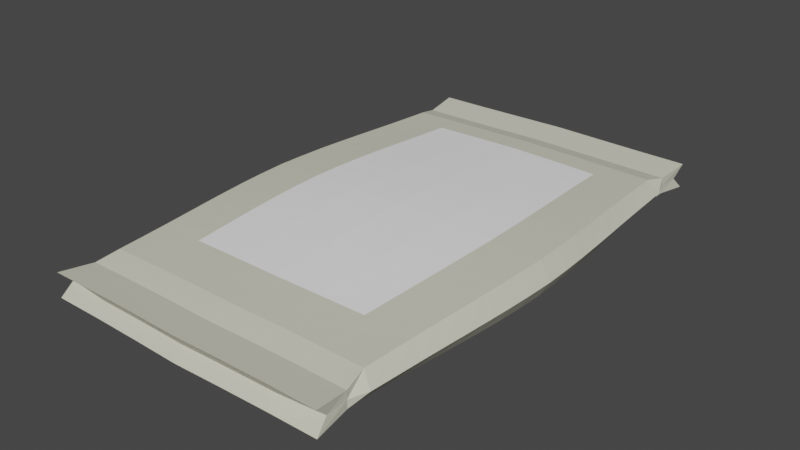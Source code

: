 # Source: seedPack.blend  (saved by Blender 2.92.15; exported with 4.5.12 LTS)
import bpy
from mathutils import Matrix  # noqa: F401  (used for matrix-valued properties, if any)

bpy.ops.wm.read_factory_settings(use_empty=True)
scene = bpy.context.scene
scene.name = 'Scene'

# ---- collections
col_collection = bpy.data.collections.new('Collection'); scene.collection.children.link(col_collection)

# ---- materials (node trees are filled in below, after node groups)
mat_material_001 = bpy.data.materials.new('Material.001')
mat_material_001.use_transparent_shadow = False
mat_material_002 = bpy.data.materials.new('Material.002')
mat_material_002.use_transparent_shadow = False

# ---- material node trees
mat_material_001.use_nodes = True; mat_material_001.node_tree.nodes.clear()
_N = mat_material_001.node_tree.nodes; _L = mat_material_001.node_tree.links
n0 = _N.new('ShaderNodeBsdfPrincipled'); n0.name = 'Principled BSDF'; n0.location = (10, 300)
n0.distribution = 'GGX'
n0.subsurface_method = 'BURLEY'
n0.inputs[0].default_value = (0.686, 0.6769, 0.5466, 1.0)
n0.inputs[3].default_value = 1.45
n0.inputs[27].default_value = (0.0, 0.0, 0.0, 1.0)
n0.inputs[28].default_value = 1.0
n1 = _N.new('ShaderNodeOutputMaterial'); n1.name = 'Material Output'; n1.location = (300, 300)
_L.new(n0.outputs[0], n1.inputs[0])
n1.is_active_output = True
mat_material_002.use_nodes = True; mat_material_002.node_tree.nodes.clear()
_N = mat_material_002.node_tree.nodes; _L = mat_material_002.node_tree.links
n0 = _N.new('ShaderNodeBsdfPrincipled'); n0.name = 'Principled BSDF'; n0.location = (10, 300)
n0.distribution = 'GGX'
n0.subsurface_method = 'BURLEY'
n0.inputs[0].default_value = (1.0, 1.0, 1.0, 1.0)
n0.inputs[3].default_value = 1.45
n0.inputs[27].default_value = (0.0, 0.0, 0.0, 1.0)
n0.inputs[28].default_value = 1.0
n1 = _N.new('ShaderNodeOutputMaterial'); n1.name = 'Material Output'; n1.location = (300, 300)
_L.new(n0.outputs[0], n1.inputs[0])
n1.is_active_output = True

# ---- world
world_world = bpy.data.worlds.new('World'); scene.world = world_world
world_world.use_nodes = True; world_world.node_tree.nodes.clear()
_N = world_world.node_tree.nodes; _L = world_world.node_tree.links
n0 = _N.new('ShaderNodeOutputWorld'); n0.name = 'World Output'; n0.location = (300, 300)
n1 = _N.new('ShaderNodeBackground'); n1.name = 'Background'; n1.location = (10, 300)
n1.inputs[0].default_value = (0.05088, 0.05088, 0.05088, 1.0)
_L.new(n1.outputs[0], n0.inputs[0])
n0.is_active_output = True
world_world.color = (0.05088, 0.05088, 0.05088)
world_world.use_sun_shadow = False
world_world.sun_shadow_jitter_overblur = 0.0

# ---- meshes
me_plane = bpy.data.meshes.new('Plane')
me_plane.from_pydata([(-0.9867, -0.9684, 0.0008131), (0.9867, -0.9684, 0.0008131), (-0.9867, 0.9684, -0.0004115), (0.9867, 0.9684, -0.0004115), (-0.9633, 0.8413, 0.02746), (-0.9361, 0.7579, -0.005911), (-0.9466, 0.6646, -0.01039), (-0.9578, 0.5712, -0.01528), (-0.9706, 0.4783, -0.0204), (-0.9842, 0.3851, -0.02539), (-0.9973, 0.2908, -0.02984), (-1.009, 0.1951, -0.03333), (-1.017, 0.09805, -0.03553), (-1.022, -5.715e-08, -0.03621), (-1.017, -0.09805, -0.03501), (-1.009, -0.1951, -0.03244), (-0.9973, -0.2908, -0.02862), (-0.9842, -0.3851, -0.02394), (-0.9706, -0.4783, -0.01879), (-0.9578, -0.5712, -0.01359), (-0.9466, -0.6646, -0.008707), (-0.9361, -0.7579, -0.004292), (-0.9633, -0.8413, 0.0284), (0.9633, -0.8413, 0.0284), (0.9361, -0.7579, -0.004292), (0.9466, -0.6646, -0.008707), (0.9578, -0.5712, -0.01359), (0.9706, -0.4783, -0.01879), (0.9842, -0.3851, -0.02394), (0.9973, -0.2908, -0.02862), (1.009, -0.1951, -0.03244), (1.017, -0.09805, -0.03501), (1.022, 6.201e-08, -0.03621), (1.017, 0.09805, -0.03553), (1.009, 0.1951, -0.03333), (0.9973, 0.2908, -0.02984), (0.9842, 0.3851, -0.02539), (0.9706, 0.4783, -0.0204), (0.9578, 0.5712, -0.01528), (0.9466, 0.6646, -0.01039), (0.9361, 0.7579, -0.005911), (0.9633, 0.8413, 0.02746), (-0.9633, -0.8413, 0.137), (-0.9867, -0.9684, 0.1646), (0.9867, -0.9684, 0.1646), (0.9633, 0.8413, 0.1379), (0.9867, 0.9684, 0.1657), (-0.9867, 0.9684, 0.1657), (-0.9633, 0.8413, 0.1379), (-0.9361, 0.7579, 0.1711), (-0.9466, 0.6646, 0.1756), (-0.9578, 0.5712, 0.1804), (-0.9706, 0.4783, 0.1855), (-0.9842, 0.3851, 0.1905), (-0.9973, 0.2908, 0.1949), (-1.009, 0.1951, 0.1983), (-1.017, 0.09805, 0.2006), (-1.022, -5.713e-08, 0.2017), (-1.017, -0.09805, 0.2006), (-1.009, -0.1951, 0.198), (-0.9973, -0.2908, 0.1942), (-0.9842, -0.3851, 0.1895), (-0.9706, -0.4783, 0.1843), (-0.9578, -0.5712, 0.1791), (-0.9466, -0.6646, 0.1742), (-0.9361, -0.7579, 0.1698), (0.9633, -0.8413, 0.137), (0.9361, -0.7579, 0.1698), (0.9466, -0.6646, 0.1742), (0.9578, -0.5712, 0.1791), (0.9706, -0.4783, 0.1843), (0.9842, -0.3851, 0.1895), (0.9973, -0.2908, 0.1942), (1.009, -0.1951, 0.198), (1.017, -0.09805, 0.2006), (1.022, 6.206e-08, 0.2017), (1.017, 0.09805, 0.2006), (1.009, 0.1951, 0.1983), (0.9973, 0.2908, 0.1949), (0.9842, 0.3851, 0.1905), (0.9706, 0.4783, 0.1855), (0.9578, 0.5712, 0.1804), (0.9466, 0.6646, 0.1756), (0.9361, 0.7579, 0.1711), (1.006, -0.7762, 0.08268), (0.9634, -0.8414, 0.08269), (-1.082, 0.1991, 0.08265), (-1.07, 0.2969, 0.08265), (1.03, 0.5849, 0.08267), (1.043, 0.4892, 0.08266), (1.018, -0.6806, 0.08268), (-1.091, 0.1, 0.08265), (1.018, 0.6806, 0.08267), (1.03, -0.5849, 0.08267), (-1.096, -5.755e-08, 0.08265), (1.006, 0.7762, 0.08268), (-0.9717, -0.9232, 0.08269), (-0.9634, -0.8414, 0.08269), (1.043, -0.4892, 0.08267), (-1.091, -0.1, 0.08265), (0.9634, 0.8414, 0.08268), (0.9717, -0.9232, 0.08269), (1.057, -0.3934, 0.08266), (-1.082, -0.1991, 0.08265), (0.9718, 0.9232, 0.08269), (1.07, -0.2969, 0.08266), (-1.07, -0.2969, 0.08266), (-0.9718, 0.9232, 0.08269), (1.082, -0.1991, 0.08265), (-1.057, -0.3934, 0.08266), (-0.9634, 0.8414, 0.08268), (1.091, -0.1, 0.08265), (-1.043, -0.4892, 0.08267), (-1.006, 0.7762, 0.08268), (1.096, 6.209e-08, 0.08265), (-1.03, -0.5849, 0.08267), (-1.018, 0.6806, 0.08267), (1.091, 0.1, 0.08265), (-1.018, -0.6806, 0.08268), (-1.03, 0.5849, 0.08267), (1.082, 0.1991, 0.08265), (-1.006, -0.7762, 0.08268), (-1.043, 0.4892, 0.08266), (1.07, 0.2969, 0.08265), (-1.057, 0.3934, 0.08266), (1.057, 0.3934, 0.08266), (-0.6571, -0.9686, -0.00101), (-0.3283, -0.9713, -0.002888), (2.934e-08, -0.9758, -0.003932), (0.3283, -0.9713, -0.002888), (0.6571, -0.9686, -0.00101), (0.6571, 0.9686, -0.00257), (0.3283, 0.9713, -0.004679), (-2.934e-08, 0.9758, -0.005812), (-0.3283, 0.9713, -0.004679), (-0.6571, 0.9686, -0.00257), (0.6412, -0.8417, 0.02614), (0.32, -0.8439, 0.02425), (-2.959e-08, -0.8476, 0.02335), (-0.32, -0.8439, 0.02425), (-0.6412, -0.8417, 0.02614), (0.6228, -0.7583, -0.008728), (0.3106, -0.7603, -0.0122), (-2.979e-08, -0.7636, -0.0138), (-0.3106, -0.7603, -0.0122), (-0.6228, -0.7583, -0.008728), (0.63, -0.6653, -0.01448), (0.3146, -0.6685, -0.01907), (-3.004e-08, -0.6719, -0.02109), (-0.3146, -0.6685, -0.01907), (-0.63, -0.6653, -0.01448), (0.6394, -0.5738, -0.02103), (0.3199, -0.5781, -0.02687), (-3.03e-08, -0.5814, -0.02936), (-0.3199, -0.5781, -0.02687), (-0.6394, -0.5738, -0.02103), (0.6502, -0.4823, -0.02799), (0.3259, -0.4872, -0.03518), (-3.057e-08, -0.4904, -0.03817), (-0.3259, -0.4872, -0.03518), (-0.6502, -0.4823, -0.02799), (0.6615, -0.3897, -0.0349), (0.3322, -0.3947, -0.04349), (-3.082e-08, -0.3975, -0.04701), (-0.3322, -0.3947, -0.04349), (-0.6615, -0.3897, -0.0349), (0.6722, -0.2952, -0.04123), (0.3381, -0.2997, -0.05119), (-3.106e-08, -0.302, -0.05526), (-0.3381, -0.2997, -0.05119), (-0.6722, -0.2952, -0.04123), (0.6814, -0.1986, -0.04643), (0.3433, -0.202, -0.0576), (-3.126e-08, -0.2037, -0.06219), (-0.3433, -0.202, -0.0576), (-0.6814, -0.1986, -0.04643), (0.6882, -0.09998, -0.04995), (0.3471, -0.1018, -0.06202), (-3.142e-08, -0.1027, -0.06703), (-0.3471, -0.1018, -0.06202), (-0.6882, -0.09998, -0.04995), (0.6917, 4.164e-08, -0.05158), (0.3489, 2.308e-08, -0.06405), (-3.152e-08, 3.69e-09, -0.06927), (-0.3489, -1.605e-08, -0.06405), (-0.6917, -3.553e-08, -0.05158), (0.6882, 0.09998, -0.05066), (0.3471, 0.1018, -0.06292), (-3.142e-08, 0.1027, -0.06805), (-0.3471, 0.1018, -0.06292), (-0.6882, 0.09998, -0.05066), (0.6814, 0.1986, -0.04763), (0.3433, 0.202, -0.05909), (-3.126e-08, 0.2037, -0.06383), (-0.3433, 0.202, -0.05909), (-0.6814, 0.1986, -0.04763), (0.6722, 0.2952, -0.04283), (0.3381, 0.2997, -0.05312), (-3.106e-08, 0.302, -0.05734), (-0.3381, 0.2997, -0.05312), (-0.6722, 0.2952, -0.04283), (0.6615, 0.3897, -0.03677), (0.3322, 0.3947, -0.04571), (-3.082e-08, 0.3975, -0.04938), (-0.3322, 0.3947, -0.04571), (-0.6615, 0.3897, -0.03677), (0.6502, 0.4823, -0.03002), (0.3259, 0.4872, -0.03755), (-3.057e-08, 0.4904, -0.04068), (-0.3259, 0.4872, -0.03755), (-0.6502, 0.4823, -0.03002), (0.6394, 0.5738, -0.02312), (0.3199, 0.5781, -0.02928), (-3.03e-08, 0.5814, -0.03189), (-0.3199, 0.5781, -0.02928), (-0.6394, 0.5738, -0.02312), (0.63, 0.6653, -0.01654), (0.3146, 0.6685, -0.02142), (-3.004e-08, 0.6719, -0.02355), (-0.3146, 0.6685, -0.02142), (-0.63, 0.6653, -0.01654), (0.6228, 0.7583, -0.0107), (0.3106, 0.7603, -0.01442), (-2.979e-08, 0.7636, -0.01612), (-0.3106, 0.7603, -0.01442), (-0.6228, 0.7583, -0.0107), (0.6412, 0.8417, 0.02498), (0.32, 0.8439, 0.02294), (-2.959e-08, 0.8476, 0.02198), (-0.32, 0.8439, 0.02294), (-0.6412, 0.8417, 0.02498), (-0.6571, -0.9686, 0.1665), (-0.3283, -0.9713, 0.1684), (2.934e-08, -0.9758, 0.1694), (0.3283, -0.9713, 0.1684), (0.6571, -0.9686, 0.1665), (0.6571, 0.9686, 0.1678), (0.3283, 0.9713, 0.1699), (-2.934e-08, 0.9758, 0.171), (-0.3283, 0.9713, 0.1699), (-0.6571, 0.9686, 0.1678), (0.6412, -0.8417, 0.1393), (0.32, -0.8439, 0.1412), (-2.959e-08, -0.8476, 0.1421), (-0.32, -0.8439, 0.1412), (-0.6412, -0.8417, 0.1393), (0.6228, -0.7583, 0.1742), (0.3106, -0.7603, 0.1777), (-2.979e-08, -0.7636, 0.1793), (-0.3106, -0.7603, 0.1777), (-0.6228, -0.7583, 0.1742), (0.63, -0.6653, 0.18), (0.3146, -0.6685, 0.1846), (-3.004e-08, -0.6719, 0.1866), (-0.3146, -0.6685, 0.1846), (-0.63, -0.6653, 0.18), (0.6394, -0.5738, 0.1866), (0.3199, -0.5781, 0.1924), (-3.03e-08, -0.5814, 0.1949), (-0.3199, -0.5781, 0.1924), (-0.6394, -0.5738, 0.1866), (0.6502, -0.4823, 0.1936), (0.3259, -0.4872, 0.2008), (-3.057e-08, -0.4904, 0.2038), (-0.3259, -0.4872, 0.2008), (-0.6502, -0.4823, 0.1936), (0.6615, -0.3897, 0.2005), (0.3322, -0.3947, 0.2091), (-3.082e-08, -0.3975, 0.2127), (-0.3322, -0.3947, 0.2091), (-0.6615, -0.3897, 0.2005), (0.6722, -0.2952, 0.2069), (0.3381, -0.2997, 0.2169), (-3.106e-08, -0.302, 0.221), (-0.3381, -0.2997, 0.2169), (-0.6722, -0.2952, 0.2069), (0.6814, -0.1986, 0.2121), (0.3433, -0.202, 0.2233), (-3.126e-08, -0.2037, 0.228), (-0.3433, -0.202, 0.2233), (-0.6814, -0.1986, 0.2121), (0.6882, -0.09998, 0.2156), (0.3471, -0.1018, 0.2278), (-3.142e-08, -0.1027, 0.2329), (-0.3471, -0.1018, 0.2278), (-0.6882, -0.09998, 0.2156), (0.6917, 4.167e-08, 0.2171), (0.3489, 2.311e-08, 0.2296), (-3.152e-08, 3.743e-09, 0.2349), (-0.3489, -1.599e-08, 0.2296), (-0.6917, -3.548e-08, 0.2171), (0.6882, 0.09998, 0.2156), (0.3471, 0.1018, 0.2278), (-3.142e-08, 0.1027, 0.2329), (-0.3471, 0.1018, 0.2278), (-0.6882, 0.09998, 0.2156), (0.6814, 0.1986, 0.2125), (0.3433, 0.202, 0.2238), (-3.126e-08, 0.2037, 0.2285), (-0.3433, 0.202, 0.2238), (-0.6814, 0.1986, 0.2125), (0.6722, 0.2952, 0.2077), (0.3381, 0.2997, 0.2179), (-3.106e-08, 0.302, 0.2221), (-0.3381, 0.2997, 0.2179), (-0.6722, 0.2952, 0.2077), (0.6615, 0.3897, 0.2017), (0.3322, 0.3947, 0.2106), (-3.082e-08, 0.3975, 0.2142), (-0.3322, 0.3947, 0.2106), (-0.6615, 0.3897, 0.2017), (0.6502, 0.4823, 0.195), (0.3259, 0.4872, 0.2025), (-3.057e-08, 0.4904, 0.2056), (-0.3259, 0.4872, 0.2025), (-0.6502, 0.4823, 0.195), (0.6394, 0.5738, 0.1882), (0.3199, 0.5781, 0.1943), (-3.03e-08, 0.5814, 0.1969), (-0.3199, 0.5781, 0.1943), (-0.6394, 0.5738, 0.1882), (0.63, 0.6653, 0.1817), (0.3146, 0.6685, 0.1865), (-3.004e-08, 0.6719, 0.1886), (-0.3146, 0.6685, 0.1865), (-0.63, 0.6653, 0.1817), (0.6228, 0.7583, 0.1759), (0.3106, 0.7603, 0.1796), (-2.979e-08, 0.7636, 0.1812), (-0.3106, 0.7603, 0.1796), (-0.6228, 0.7583, 0.1759), (0.6412, 0.8417, 0.1403), (0.32, 0.8439, 0.1423), (-2.959e-08, 0.8476, 0.1433), (-0.32, 0.8439, 0.1423), (-0.6412, 0.8417, 0.1403), (-0.6573, 0.9378, 0.08268), (-0.3284, 0.9404, 0.08268), (2.935e-08, 0.9447, 0.08268), (0.3284, 0.9404, 0.08268), (0.6573, 0.9378, 0.08268), (0.6573, -0.9378, 0.08269), (0.3284, -0.9404, 0.08269), (-2.935e-08, -0.9447, 0.08269), (-0.3284, -0.9404, 0.08269), (-0.6573, -0.9378, 0.08269)], [], [(226, 131, 3, 41), (130, 136, 23, 1), (136, 141, 24, 23), (141, 146, 25, 24), (146, 151, 26, 25), (151, 156, 27, 26), (156, 161, 28, 27), (161, 166, 29, 28), (166, 171, 30, 29), (171, 176, 31, 30), (176, 181, 32, 31), (181, 186, 33, 32), (186, 191, 34, 33), (191, 196, 35, 34), (196, 201, 36, 35), (201, 206, 37, 36), (206, 211, 38, 37), (211, 216, 39, 38), (216, 221, 40, 39), (221, 226, 41, 40), (331, 45, 46, 236), (235, 44, 66, 241), (241, 66, 67, 246), (246, 67, 68, 251), (251, 68, 69, 256), (256, 69, 70, 261), (261, 70, 71, 266), (266, 71, 72, 271), (271, 72, 73, 276), (276, 73, 74, 281), (281, 74, 75, 286), (286, 75, 76, 291), (291, 76, 77, 296), (296, 77, 78, 301), (301, 78, 79, 306), (306, 79, 80, 311), (311, 80, 81, 316), (316, 81, 82, 321), (321, 82, 83, 326), (326, 83, 45, 331), (85, 84, 67, 66), (87, 86, 55, 54), (89, 88, 81, 80), (84, 90, 68, 67), (86, 91, 56, 55), (88, 92, 82, 81), (90, 93, 69, 68), (91, 94, 57, 56), (92, 95, 83, 82), (97, 96, 43, 42), (93, 98, 70, 69), (94, 99, 58, 57), (95, 100, 45, 83), (341, 101, 44, 235), (98, 102, 71, 70), (99, 103, 59, 58), (100, 104, 46, 45), (102, 105, 72, 71), (103, 106, 60, 59), (336, 107, 47, 240), (105, 108, 73, 72), (106, 109, 61, 60), (107, 110, 48, 47), (108, 111, 74, 73), (109, 112, 62, 61), (110, 113, 49, 48), (111, 114, 75, 74), (112, 115, 63, 62), (113, 116, 50, 49), (114, 117, 76, 75), (115, 118, 64, 63), (116, 119, 51, 50), (117, 120, 77, 76), (118, 121, 65, 64), (119, 122, 52, 51), (120, 123, 78, 77), (121, 97, 42, 65), (122, 124, 53, 52), (123, 125, 79, 78), (101, 85, 66, 44), (124, 87, 54, 53), (125, 89, 80, 79), (36, 37, 89, 125), (9, 10, 87, 124), (1, 23, 85, 101), (35, 36, 125, 123), (8, 9, 124, 122), (21, 22, 97, 121), (34, 35, 123, 120), (7, 8, 122, 119), (20, 21, 121, 118), (33, 34, 120, 117), (6, 7, 119, 116), (19, 20, 118, 115), (32, 33, 117, 114), (5, 6, 116, 113), (18, 19, 115, 112), (31, 32, 114, 111), (4, 5, 113, 110), (17, 18, 112, 109), (30, 31, 111, 108), (2, 4, 110, 107), (16, 17, 109, 106), (29, 30, 108, 105), (135, 2, 107, 336), (15, 16, 106, 103), (28, 29, 105, 102), (41, 3, 104, 100), (14, 15, 103, 99), (27, 28, 102, 98), (130, 1, 101, 341), (40, 41, 100, 95), (13, 14, 99, 94), (26, 27, 98, 93), (22, 0, 96, 97), (39, 40, 95, 92), (12, 13, 94, 91), (25, 26, 93, 90), (38, 39, 92, 88), (11, 12, 91, 86), (24, 25, 90, 84), (37, 38, 88, 89), (10, 11, 86, 87), (23, 24, 84, 85), (0, 126, 345, 96), (126, 127, 344, 345), (127, 128, 343, 344), (128, 129, 342, 343), (129, 130, 341, 342), (3, 131, 340, 104), (131, 132, 339, 340), (132, 133, 338, 339), (133, 134, 337, 338), (134, 135, 336, 337), (104, 340, 236, 46), (340, 339, 237, 236), (339, 338, 238, 237), (338, 337, 239, 238), (337, 336, 240, 239), (96, 345, 231, 43), (345, 344, 232, 231), (344, 343, 233, 232), (343, 342, 234, 233), (342, 341, 235, 234), (49, 330, 335, 48), (330, 329, 334, 335), (329, 328, 333, 334), (328, 327, 332, 333), (327, 326, 331, 332), (50, 325, 330, 49), (325, 324, 329, 330), (324, 323, 328, 329), (323, 322, 327, 328), (322, 321, 326, 327), (51, 320, 325, 50), (320, 319, 324, 325), (319, 318, 323, 324), (318, 317, 322, 323), (317, 316, 321, 322), (52, 315, 320, 51), (315, 314, 319, 320), (314, 313, 318, 319), (313, 312, 317, 318), (312, 311, 316, 317), (53, 310, 315, 52), (310, 309, 314, 315), (309, 308, 313, 314), (308, 307, 312, 313), (307, 306, 311, 312), (54, 305, 310, 53), (305, 304, 309, 310), (304, 303, 308, 309), (303, 302, 307, 308), (302, 301, 306, 307), (55, 300, 305, 54), (300, 299, 304, 305), (299, 298, 303, 304), (298, 297, 302, 303), (297, 296, 301, 302), (56, 295, 300, 55), (295, 294, 299, 300), (294, 293, 298, 299), (293, 292, 297, 298), (292, 291, 296, 297), (57, 290, 295, 56), (290, 289, 294, 295), (289, 288, 293, 294), (288, 287, 292, 293), (287, 286, 291, 292), (58, 285, 290, 57), (285, 284, 289, 290), (284, 283, 288, 289), (283, 282, 287, 288), (282, 281, 286, 287), (59, 280, 285, 58), (280, 279, 284, 285), (279, 278, 283, 284), (278, 277, 282, 283), (277, 276, 281, 282), (60, 275, 280, 59), (275, 274, 279, 280), (274, 273, 278, 279), (273, 272, 277, 278), (272, 271, 276, 277), (61, 270, 275, 60), (270, 269, 274, 275), (269, 268, 273, 274), (268, 267, 272, 273), (267, 266, 271, 272), (62, 265, 270, 61), (265, 264, 269, 270), (264, 263, 268, 269), (263, 262, 267, 268), (262, 261, 266, 267), (63, 260, 265, 62), (260, 259, 264, 265), (259, 258, 263, 264), (258, 257, 262, 263), (257, 256, 261, 262), (64, 255, 260, 63), (255, 254, 259, 260), (254, 253, 258, 259), (253, 252, 257, 258), (252, 251, 256, 257), (65, 250, 255, 64), (250, 249, 254, 255), (249, 248, 253, 254), (248, 247, 252, 253), (247, 246, 251, 252), (42, 245, 250, 65), (245, 244, 249, 250), (244, 243, 248, 249), (243, 242, 247, 248), (242, 241, 246, 247), (43, 231, 245, 42), (231, 232, 244, 245), (232, 233, 243, 244), (233, 234, 242, 243), (234, 235, 241, 242), (48, 335, 240, 47), (335, 334, 239, 240), (334, 333, 238, 239), (333, 332, 237, 238), (332, 331, 236, 237), (5, 4, 230, 225), (225, 230, 229, 224), (224, 229, 228, 223), (223, 228, 227, 222), (222, 227, 226, 221), (6, 5, 225, 220), (220, 225, 224, 219), (219, 224, 223, 218), (218, 223, 222, 217), (217, 222, 221, 216), (7, 6, 220, 215), (215, 220, 219, 214), (214, 219, 218, 213), (213, 218, 217, 212), (212, 217, 216, 211), (8, 7, 215, 210), (210, 215, 214, 209), (209, 214, 213, 208), (208, 213, 212, 207), (207, 212, 211, 206), (9, 8, 210, 205), (205, 210, 209, 204), (204, 209, 208, 203), (203, 208, 207, 202), (202, 207, 206, 201), (10, 9, 205, 200), (200, 205, 204, 199), (199, 204, 203, 198), (198, 203, 202, 197), (197, 202, 201, 196), (11, 10, 200, 195), (195, 200, 199, 194), (194, 199, 198, 193), (193, 198, 197, 192), (192, 197, 196, 191), (12, 11, 195, 190), (190, 195, 194, 189), (189, 194, 193, 188), (188, 193, 192, 187), (187, 192, 191, 186), (13, 12, 190, 185), (185, 190, 189, 184), (184, 189, 188, 183), (183, 188, 187, 182), (182, 187, 186, 181), (14, 13, 185, 180), (180, 185, 184, 179), (179, 184, 183, 178), (178, 183, 182, 177), (177, 182, 181, 176), (15, 14, 180, 175), (175, 180, 179, 174), (174, 179, 178, 173), (173, 178, 177, 172), (172, 177, 176, 171), (16, 15, 175, 170), (170, 175, 174, 169), (169, 174, 173, 168), (168, 173, 172, 167), (167, 172, 171, 166), (17, 16, 170, 165), (165, 170, 169, 164), (164, 169, 168, 163), (163, 168, 167, 162), (162, 167, 166, 161), (18, 17, 165, 160), (160, 165, 164, 159), (159, 164, 163, 158), (158, 163, 162, 157), (157, 162, 161, 156), (19, 18, 160, 155), (155, 160, 159, 154), (154, 159, 158, 153), (153, 158, 157, 152), (152, 157, 156, 151), (20, 19, 155, 150), (150, 155, 154, 149), (149, 154, 153, 148), (148, 153, 152, 147), (147, 152, 151, 146), (21, 20, 150, 145), (145, 150, 149, 144), (144, 149, 148, 143), (143, 148, 147, 142), (142, 147, 146, 141), (22, 21, 145, 140), (140, 145, 144, 139), (139, 144, 143, 138), (138, 143, 142, 137), (137, 142, 141, 136), (0, 22, 140, 126), (126, 140, 139, 127), (127, 139, 138, 128), (128, 138, 137, 129), (129, 137, 136, 130), (4, 2, 135, 230), (230, 135, 134, 229), (229, 134, 133, 228), (228, 133, 132, 227), (227, 132, 131, 226)])
me_plane.polygons.foreach_set('material_index', [0, 0, 0, 0, 0, 0, 0, 0, 0, 0, 0, 0, 0, 0, 0, 0, 0, 0, 0, 0, 0, 0, 0, 0, 0, 0, 0, 0, 0, 0, 0, 0, 0, 0, 0, 0, 0, 0, 0, 0, 0, 0, 0, 0, 0, 0, 0, 0, 0, 0, 0, 0, 0, 0, 0, 0, 0, 0, 0, 0, 0, 0, 0, 0, 0, 0, 0, 0, 0, 0, 0, 0, 0, 0, 0, 0, 0, 0, 0, 0, 0, 0, 0, 0, 0, 0, 0, 0, 0, 0, 0, 0, 0, 0, 0, 0, 0, 0, 0, 0, 0, 0, 0, 0, 0, 0, 0, 0, 0, 0, 0, 0, 0, 0, 0, 0, 0, 0, 0, 0, 0, 0, 0, 0, 0, 0, 0, 0, 0, 0, 0, 0, 0, 0, 0, 0, 0, 0, 0, 0, 0, 0, 0, 0, 0, 0, 0, 0, 0, 0, 0, 0, 0, 0, 0, 1, 1, 1, 1, 0, 1, 1, 1, 1, 0, 1, 1, 1, 1, 0, 1, 1, 1, 1, 0, 1, 1, 1, 1, 0, 1, 1, 1, 1, 0, 1, 1, 1, 1, 0, 1, 1, 1, 1, 0, 1, 1, 1, 1, 0, 1, 1, 1, 1, 0, 1, 1, 1, 1, 0, 1, 1, 1, 1, 0, 1, 1, 1, 1, 0, 0, 0, 0, 0, 0, 0, 0, 0, 0, 0, 0, 0, 0, 0, 0, 0, 0, 0, 0, 0, 0, 0, 0, 0, 0, 0, 0, 0, 0, 0, 0, 0, 0, 0, 0, 0, 0, 0, 0, 0, 0, 0, 0, 0, 0, 0, 0, 0, 0, 0, 0, 0, 0, 0, 0, 0, 0, 0, 0, 0, 0, 0, 0, 0, 0, 0, 0, 0, 0, 0, 0, 0, 0, 0, 0, 0, 0, 0, 0, 0, 0, 0, 0, 0, 0, 0, 0, 0, 0, 0, 0, 0, 0, 0, 0, 0, 0, 0, 0, 0, 0, 0, 0, 0, 0, 0, 0, 0, 0, 0, 0, 0, 0, 0, 0, 0, 0, 0, 0, 0, 0, 0, 0, 0])
_uv = me_plane.uv_layers.new(name='UVMap')
_uv.uv.foreach_set('vector', [0.8333, 0.95, 0.8333, 1.0, 1.0, 1.0, 1.0, 0.95, 0.8333, 0.0, 0.8333, 0.05, 1.0, 0.05, 1.0, 0.0, 0.8333, 0.05, 0.8333, 0.1, 1.0, 0.1, 1.0, 0.05, 0.8333, 0.1, 0.8333, 0.15, 1.0, 0.15, 1.0, 0.1, 0.8333, 0.15, 0.8333, 0.2, 1.0, 0.2, 1.0, 0.15, 0.8333, 0.2, 0.8333, 0.25, 1.0, 0.25, 1.0, 0.2, 0.8333, 0.25, 0.8333, 0.3, 1.0, 0.3, 1.0, 0.25, 0.8333, 0.3, 0.8333, 0.35, 1.0, 0.35, 1.0, 0.3, 0.8333, 0.35, 0.8333, 0.4, 1.0, 0.4, 1.0, 0.35, 0.8333, 0.4, 0.8333, 0.45, 1.0, 0.45, 1.0, 0.4, 0.8333, 0.45, 0.8333, 0.5, 1.0, 0.5, 1.0, 0.45, 0.8333, 0.5, 0.8333, 0.55, 1.0, 0.55, 1.0, 0.5, 0.8333, 0.55, 0.8333, 0.6, 1.0, 0.6, 1.0, 0.55, 0.8333, 0.6, 0.8333, 0.65, 1.0, 0.65, 1.0, 0.6, 0.8333, 0.65, 0.8333, 0.7, 1.0, 0.7, 1.0, 0.65, 0.8333, 0.7, 0.8333, 0.75, 1.0, 0.75, 1.0, 0.7, 0.8333, 0.75, 0.8333, 0.8, 1.0, 0.8, 1.0, 0.75, 0.8333, 0.8, 0.8333, 0.85, 1.0, 0.85, 1.0, 0.8, 0.8333, 0.85, 0.8333, 0.9, 1.0, 0.9, 1.0, 0.85, 0.8333, 0.9, 0.8333, 0.95, 1.0, 0.95, 1.0, 0.9, 0.8333, 0.95, 1.0, 0.95, 1.0, 1.0, 0.8333, 1.0, 0.8333, 0.0, 1.0, 0.0, 1.0, 0.05, 0.8333, 0.05, 0.8333, 0.05, 1.0, 0.05, 1.0, 0.1, 0.8333, 0.1, 0.8333, 0.1, 1.0, 0.1, 1.0, 0.15, 0.8333, 0.15, 0.8333, 0.15, 1.0, 0.15, 1.0, 0.2, 0.8333, 0.2, 0.8333, 0.2, 1.0, 0.2, 1.0, 0.25, 0.8333, 0.25, 0.8333, 0.25, 1.0, 0.25, 1.0, 0.3, 0.8333, 0.3, 0.8333, 0.3, 1.0, 0.3, 1.0, 0.35, 0.8333, 0.35, 0.8333, 0.35, 1.0, 0.35, 1.0, 0.4, 0.8333, 0.4, 0.8333, 0.4, 1.0, 0.4, 1.0, 0.45, 0.8333, 0.45, 0.8333, 0.45, 1.0, 0.45, 1.0, 0.5, 0.8333, 0.5, 0.8333, 0.5, 1.0, 0.5, 1.0, 0.55, 0.8333, 0.55, 0.8333, 0.55, 1.0, 0.55, 1.0, 0.6, 0.8333, 0.6, 0.8333, 0.6, 1.0, 0.6, 1.0, 0.65, 0.8333, 0.65, 0.8333, 0.65, 1.0, 0.65, 1.0, 0.7, 0.8333, 0.7, 0.8333, 0.7, 1.0, 0.7, 1.0, 0.75, 0.8333, 0.75, 0.8333, 0.75, 1.0, 0.75, 1.0, 0.8, 0.8333, 0.8, 0.8333, 0.8, 1.0, 0.8, 1.0, 0.85, 0.8333, 0.85, 0.8333, 0.85, 1.0, 0.85, 1.0, 0.9, 0.8333, 0.9, 0.8333, 0.9, 1.0, 0.9, 1.0, 0.95, 0.8333, 0.95, 1.0, 0.05, 1.0, 0.1, 1.0, 0.1, 1.0, 0.05, 0.0, 0.65, 0.0, 0.6, 0.0, 0.6, 0.0, 0.65, 1.0, 0.75, 1.0, 0.8, 1.0, 0.8, 1.0, 0.75, 1.0, 0.1, 1.0, 0.15, 1.0, 0.15, 1.0, 0.1, 0.0, 0.6, 0.0, 0.55, 0.0, 0.55, 0.0, 0.6, 1.0, 0.8, 1.0, 0.85, 1.0, 0.85, 1.0, 0.8, 1.0, 0.15, 1.0, 0.2, 1.0, 0.2, 1.0, 0.15, 0.0, 0.55, 0.0, 0.5, 0.0, 0.5, 0.0, 0.55, 1.0, 0.85, 1.0, 0.9, 1.0, 0.9, 1.0, 0.85, 0.0, 0.05, 0.0, 0.0, 0.0, 0.0, 0.0, 0.05, 1.0, 0.2, 1.0, 0.25, 1.0, 0.25, 1.0, 0.2, 0.0, 0.5, 0.0, 0.45, 0.0, 0.45, 0.0, 0.5, 1.0, 0.9, 1.0, 0.95, 1.0, 0.95, 1.0, 0.9, 0.8333, 0.0, 1.0, 0.0, 1.0, 0.0, 0.8333, 0.0, 1.0, 0.25, 1.0, 0.3, 1.0, 0.3, 1.0, 0.25, 0.0, 0.45, 0.0, 0.4, 0.0, 0.4, 0.0, 0.45, 1.0, 0.95, 1.0, 1.0, 1.0, 1.0, 1.0, 0.95, 1.0, 0.3, 1.0, 0.35, 1.0, 0.35, 1.0, 0.3, 0.0, 0.4, 0.0, 0.35, 0.0, 0.35, 0.0, 0.4, 0.1667, 1.0, 0.0, 1.0, 0.0, 1.0, 0.1667, 1.0, 1.0, 0.35, 1.0, 0.4, 1.0, 0.4, 1.0, 0.35, 0.0, 0.35, 0.0, 0.3, 0.0, 0.3, 0.0, 0.35, 0.0, 1.0, 0.0, 0.95, 0.0, 0.95, 0.0, 1.0, 1.0, 0.4, 1.0, 0.45, 1.0, 0.45, 1.0, 0.4, 0.0, 0.3, 0.0, 0.25, 0.0, 0.25, 0.0, 0.3, 0.0, 0.95, 0.0, 0.9, 0.0, 0.9, 0.0, 0.95, 1.0, 0.45, 1.0, 0.5, 1.0, 0.5, 1.0, 0.45, 0.0, 0.25, 0.0, 0.2, 0.0, 0.2, 0.0, 0.25, 0.0, 0.9, 0.0, 0.85, 0.0, 0.85, 0.0, 0.9, 1.0, 0.5, 1.0, 0.55, 1.0, 0.55, 1.0, 0.5, 0.0, 0.2, 0.0, 0.15, 0.0, 0.15, 0.0, 0.2, 0.0, 0.85, 0.0, 0.8, 0.0, 0.8, 0.0, 0.85, 1.0, 0.55, 1.0, 0.6, 1.0, 0.6, 1.0, 0.55, 0.0, 0.15, 0.0, 0.1, 0.0, 0.1, 0.0, 0.15, 0.0, 0.8, 0.0, 0.75, 0.0, 0.75, 0.0, 0.8, 1.0, 0.6, 1.0, 0.65, 1.0, 0.65, 1.0, 0.6, 0.0, 0.1, 0.0, 0.05, 0.0, 0.05, 0.0, 0.1, 0.0, 0.75, 0.0, 0.7, 0.0, 0.7, 0.0, 0.75, 1.0, 0.65, 1.0, 0.7, 1.0, 0.7, 1.0, 0.65, 1.0, 0.0, 1.0, 0.05, 1.0, 0.05, 1.0, 0.0, 0.0, 0.7, 0.0, 0.65, 0.0, 0.65, 0.0, 0.7, 1.0, 0.7, 1.0, 0.75, 1.0, 0.75, 1.0, 0.7, 1.0, 0.7, 1.0, 0.75, 1.0, 0.75, 1.0, 0.7, 0.0, 0.7, 0.0, 0.65, 0.0, 0.65, 0.0, 0.7, 1.0, 0.0, 1.0, 0.05, 1.0, 0.05, 1.0, 0.0, 1.0, 0.65, 1.0, 0.7, 1.0, 0.7, 1.0, 0.65, 0.0, 0.75, 0.0, 0.7, 0.0, 0.7, 0.0, 0.75, 0.0, 0.1, 0.0, 0.05, 0.0, 0.05, 0.0, 0.1, 1.0, 0.6, 1.0, 0.65, 1.0, 0.65, 1.0, 0.6, 0.0, 0.8, 0.0, 0.75, 0.0, 0.75, 0.0, 0.8, 0.0, 0.15, 0.0, 0.1, 0.0, 0.1, 0.0, 0.15, 1.0, 0.55, 1.0, 0.6, 1.0, 0.6, 1.0, 0.55, 0.0, 0.85, 0.0, 0.8, 0.0, 0.8, 0.0, 0.85, 0.0, 0.2, 0.0, 0.15, 0.0, 0.15, 0.0, 0.2, 1.0, 0.5, 1.0, 0.55, 1.0, 0.55, 1.0, 0.5, 0.0, 0.9, 0.0, 0.85, 0.0, 0.85, 0.0, 0.9, 0.0, 0.25, 0.0, 0.2, 0.0, 0.2, 0.0, 0.25, 1.0, 0.45, 1.0, 0.5, 1.0, 0.5, 1.0, 0.45, 0.0, 0.95, 0.0, 0.9, 0.0, 0.9, 0.0, 0.95, 0.0, 0.3, 0.0, 0.25, 0.0, 0.25, 0.0, 0.3, 1.0, 0.4, 1.0, 0.45, 1.0, 0.45, 1.0, 0.4, 0.0, 1.0, 0.0, 0.95, 0.0, 0.95, 0.0, 1.0, 0.0, 0.35, 0.0, 0.3, 0.0, 0.3, 0.0, 0.35, 1.0, 0.35, 1.0, 0.4, 1.0, 0.4, 1.0, 0.35, 0.1667, 1.0, 0.0, 1.0, 0.0, 1.0, 0.1667, 1.0, 0.0, 0.4, 0.0, 0.35, 0.0, 0.35, 0.0, 0.4, 1.0, 0.3, 1.0, 0.35, 1.0, 0.35, 1.0, 0.3, 1.0, 0.95, 1.0, 1.0, 1.0, 1.0, 1.0, 0.95, 0.0, 0.45, 0.0, 0.4, 0.0, 0.4, 0.0, 0.45, 1.0, 0.25, 1.0, 0.3, 1.0, 0.3, 1.0, 0.25, 0.8333, 0.0, 1.0, 0.0, 1.0, 0.0, 0.8333, 0.0, 1.0, 0.9, 1.0, 0.95, 1.0, 0.95, 1.0, 0.9, 0.0, 0.5, 0.0, 0.45, 0.0, 0.45, 0.0, 0.5, 1.0, 0.2, 1.0, 0.25, 1.0, 0.25, 1.0, 0.2, 0.0, 0.05, 0.0, 0.0, 0.0, 0.0, 0.0, 0.05, 1.0, 0.85, 1.0, 0.9, 1.0, 0.9, 1.0, 0.85, 0.0, 0.55, 0.0, 0.5, 0.0, 0.5, 0.0, 0.55, 1.0, 0.15, 1.0, 0.2, 1.0, 0.2, 1.0, 0.15, 1.0, 0.8, 1.0, 0.85, 1.0, 0.85, 1.0, 0.8, 0.0, 0.6, 0.0, 0.55, 0.0, 0.55, 0.0, 0.6, 1.0, 0.1, 1.0, 0.15, 1.0, 0.15, 1.0, 0.1, 1.0, 0.75, 1.0, 0.8, 1.0, 0.8, 1.0, 0.75, 0.0, 0.65, 0.0, 0.6, 0.0, 0.6, 0.0, 0.65, 1.0, 0.05, 1.0, 0.1, 1.0, 0.1, 1.0, 0.05, 0.0, 0.0, 0.1667, 0.0, 0.1667, 0.0, 0.0, 0.0, 0.1667, 0.0, 0.3333, 0.0, 0.3333, 0.0, 0.1667, 0.0, 0.3333, 0.0, 0.5, 0.0, 0.5, 0.0, 0.3333, 0.0, 0.5, 0.0, 0.6667, 0.0, 0.6667, 0.0, 0.5, 0.0, 0.6667, 0.0, 0.8333, 0.0, 0.8333, 0.0, 0.6667, 0.0, 1.0, 1.0, 0.8333, 1.0, 0.8333, 1.0, 1.0, 1.0, 0.8333, 1.0, 0.6667, 1.0, 0.6667, 1.0, 0.8333, 1.0, 0.6667, 1.0, 0.5, 1.0, 0.5, 1.0, 0.6667, 1.0, 0.5, 1.0, 0.3333, 1.0, 0.3333, 1.0, 0.5, 1.0, 0.3333, 1.0, 0.1667, 1.0, 0.1667, 1.0, 0.3333, 1.0, 1.0, 1.0, 0.8333, 1.0, 0.8333, 1.0, 1.0, 1.0, 0.8333, 1.0, 0.6667, 1.0, 0.6667, 1.0, 0.8333, 1.0, 0.6667, 1.0, 0.5, 1.0, 0.5, 1.0, 0.6667, 1.0, 0.5, 1.0, 0.3333, 1.0, 0.3333, 1.0, 0.5, 1.0, 0.3333, 1.0, 0.1667, 1.0, 0.1667, 1.0, 0.3333, 1.0, 0.0, 0.0, 0.1667, 0.0, 0.1667, 0.0, 0.0, 0.0, 0.1667, 0.0, 0.3333, 0.0, 0.3333, 0.0, 0.1667, 0.0, 0.3333, 0.0, 0.5, 0.0, 0.5, 0.0, 0.3333, 0.0, 0.5, 0.0, 0.6667, 0.0, 0.6667, 0.0, 0.5, 0.0, 0.6667, 0.0, 0.8333, 0.0, 0.8333, 0.0, 0.6667, 0.0, 0.0, 0.9, 0.1667, 0.9, 0.1667, 0.95, 0.0, 0.95, 0.1667, 0.9, 0.3333, 0.9, 0.3333, 0.95, 0.1667, 0.95, 0.3333, 0.9, 0.5, 0.9, 0.5, 0.95, 0.3333, 0.95, 0.5, 0.9, 0.6667, 0.9, 0.6667, 0.95, 0.5, 0.95, 0.6667, 0.9, 0.8333, 0.9, 0.8333, 0.95, 0.6667, 0.95, 0.0, 0.85, 0.1667, 0.85, 0.1667, 0.9, 0.0, 0.9, 0.1667, 0.85, 0.3333, 0.85, 0.3333, 0.9, 0.1667, 0.9, 0.3333, 0.85, 0.5, 0.85, 0.5, 0.9, 0.3333, 0.9, 0.5, 0.85, 0.6667, 0.85, 0.6667, 0.9, 0.5, 0.9, 0.6667, 0.85, 0.8333, 0.85, 0.8333, 0.9, 0.6667, 0.9, 0.0, 0.8, 0.1667, 0.8, 0.1667, 0.85, 0.0, 0.85, 0.1667, 0.8, 0.3333, 0.8, 0.3333, 0.85, 0.1667, 0.85, 0.3333, 0.8, 0.5, 0.8, 0.5, 0.85, 0.3333, 0.85, 0.5, 0.8, 0.6667, 0.8, 0.6667, 0.85, 0.5, 0.85, 0.6667, 0.8, 0.8333, 0.8, 0.8333, 0.85, 0.6667, 0.85, 0.0, 0.75, 0.1667, 0.75, 0.1667, 0.8, 0.0, 0.8, 0.1667, 0.75, 0.3333, 0.75, 0.3333, 0.8, 0.1667, 0.8, 0.3333, 0.75, 0.5, 0.75, 0.5, 0.8, 0.3333, 0.8, 0.5, 0.75, 0.6667, 0.75, 0.6667, 0.8, 0.5, 0.8, 0.6667, 0.75, 0.8333, 0.75, 0.8333, 0.8, 0.6667, 0.8, 0.0, 0.7, 0.1667, 0.7, 0.1667, 0.75, 0.0, 0.75, 0.1667, 0.7, 0.3333, 0.7, 0.3333, 0.75, 0.1667, 0.75, 0.3333, 0.7, 0.5, 0.7, 0.5, 0.75, 0.3333, 0.75, 0.5, 0.7, 0.6667, 0.7, 0.6667, 0.75, 0.5, 0.75, 0.6667, 0.7, 0.8333, 0.7, 0.8333, 0.75, 0.6667, 0.75, 0.0, 0.65, 0.1667, 0.65, 0.1667, 0.7, 0.0, 0.7, 0.1667, 0.65, 0.3333, 0.65, 0.3333, 0.7, 0.1667, 0.7, 0.3333, 0.65, 0.5, 0.65, 0.5, 0.7, 0.3333, 0.7, 0.5, 0.65, 0.6667, 0.65, 0.6667, 0.7, 0.5, 0.7, 0.6667, 0.65, 0.8333, 0.65, 0.8333, 0.7, 0.6667, 0.7, 0.0, 0.6, 0.1667, 0.6, 0.1667, 0.65, 0.0, 0.65, 0.1667, 0.6, 0.3333, 0.6, 0.3333, 0.65, 0.1667, 0.65, 0.3333, 0.6, 0.5, 0.6, 0.5, 0.65, 0.3333, 0.65, 0.5, 0.6, 0.6667, 0.6, 0.6667, 0.65, 0.5, 0.65, 0.6667, 0.6, 0.8333, 0.6, 0.8333, 0.65, 0.6667, 0.65, 0.0, 0.55, 0.1667, 0.55, 0.1667, 0.6, 0.0, 0.6, 0.1667, 0.55, 0.3333, 0.55, 0.3333, 0.6, 0.1667, 0.6, 0.3333, 0.55, 0.5, 0.55, 0.5, 0.6, 0.3333, 0.6, 0.5, 0.55, 0.6667, 0.55, 0.6667, 0.6, 0.5, 0.6, 0.6667, 0.55, 0.8333, 0.55, 0.8333, 0.6, 0.6667, 0.6, 0.0, 0.5, 0.1667, 0.5, 0.1667, 0.55, 0.0, 0.55, 0.1667, 0.5, 0.3333, 0.5, 0.3333, 0.55, 0.1667, 0.55, 0.3333, 0.5, 0.5, 0.5, 0.5, 0.55, 0.3333, 0.55, 0.5, 0.5, 0.6667, 0.5, 0.6667, 0.55, 0.5, 0.55, 0.6667, 0.5, 0.8333, 0.5, 0.8333, 0.55, 0.6667, 0.55, 0.0, 0.45, 0.1667, 0.45, 0.1667, 0.5, 0.0, 0.5, 0.1667, 0.45, 0.3333, 0.45, 0.3333, 0.5, 0.1667, 0.5, 0.3333, 0.45, 0.5, 0.45, 0.5, 0.5, 0.3333, 0.5, 0.5, 0.45, 0.6667, 0.45, 0.6667, 0.5, 0.5, 0.5, 0.6667, 0.45, 0.8333, 0.45, 0.8333, 0.5, 0.6667, 0.5, 0.0, 0.4, 0.1667, 0.4, 0.1667, 0.45, 0.0, 0.45, 0.1667, 0.4, 0.3333, 0.4, 0.3333, 0.45, 0.1667, 0.45, 0.3333, 0.4, 0.5, 0.4, 0.5, 0.45, 0.3333, 0.45, 0.5, 0.4, 0.6667, 0.4, 0.6667, 0.45, 0.5, 0.45, 0.6667, 0.4, 0.8333, 0.4, 0.8333, 0.45, 0.6667, 0.45, 0.0, 0.35, 0.1667, 0.35, 0.1667, 0.4, 0.0, 0.4, 0.1667, 0.35, 0.3333, 0.35, 0.3333, 0.4, 0.1667, 0.4, 0.3333, 0.35, 0.5, 0.35, 0.5, 0.4, 0.3333, 0.4, 0.5, 0.35, 0.6667, 0.35, 0.6667, 0.4, 0.5, 0.4, 0.6667, 0.35, 0.8333, 0.35, 0.8333, 0.4, 0.6667, 0.4, 0.0, 0.3, 0.1667, 0.3, 0.1667, 0.35, 0.0, 0.35, 0.1667, 0.3, 0.3333, 0.3, 0.3333, 0.35, 0.1667, 0.35, 0.3333, 0.3, 0.5, 0.3, 0.5, 0.35, 0.3333, 0.35, 0.5, 0.3, 0.6667, 0.3, 0.6667, 0.35, 0.5, 0.35, 0.6667, 0.3, 0.8333, 0.3, 0.8333, 0.35, 0.6667, 0.35, 0.0, 0.25, 0.1667, 0.25, 0.1667, 0.3, 0.0, 0.3, 0.1667, 0.25, 0.3333, 0.25, 0.3333, 0.3, 0.1667, 0.3, 0.3333, 0.25, 0.5, 0.25, 0.5, 0.3, 0.3333, 0.3, 0.5, 0.25, 0.6667, 0.25, 0.6667, 0.3, 0.5, 0.3, 0.6667, 0.25, 0.8333, 0.25, 0.8333, 0.3, 0.6667, 0.3, 0.0, 0.2, 0.1667, 0.2, 0.1667, 0.25, 0.0, 0.25, 0.1667, 0.2, 0.3333, 0.2, 0.3333, 0.25, 0.1667, 0.25, 0.3333, 0.2, 0.5, 0.2, 0.5, 0.25, 0.3333, 0.25, 0.5, 0.2, 0.6667, 0.2, 0.6667, 0.25, 0.5, 0.25, 0.6667, 0.2, 0.8333, 0.2, 0.8333, 0.25, 0.6667, 0.25, 0.0, 0.15, 0.1667, 0.15, 0.1667, 0.2, 0.0, 0.2, 0.1667, 0.15, 0.3333, 0.15, 0.3333, 0.2, 0.1667, 0.2, 0.3333, 0.15, 0.5, 0.15, 0.5, 0.2, 0.3333, 0.2, 0.5, 0.15, 0.6667, 0.15, 0.6667, 0.2, 0.5, 0.2, 0.6667, 0.15, 0.8333, 0.15, 0.8333, 0.2, 0.6667, 0.2, 0.0, 0.1, 0.1667, 0.1, 0.1667, 0.15, 0.0, 0.15, 0.1667, 0.1, 0.3333, 0.1, 0.3333, 0.15, 0.1667, 0.15, 0.3333, 0.1, 0.5, 0.1, 0.5, 0.15, 0.3333, 0.15, 0.5, 0.1, 0.6667, 0.1, 0.6667, 0.15, 0.5, 0.15, 0.6667, 0.1, 0.8333, 0.1, 0.8333, 0.15, 0.6667, 0.15, 0.0, 0.05, 0.1667, 0.05, 0.1667, 0.1, 0.0, 0.1, 0.1667, 0.05, 0.3333, 0.05, 0.3333, 0.1, 0.1667, 0.1, 0.3333, 0.05, 0.5, 0.05, 0.5, 0.1, 0.3333, 0.1, 0.5, 0.05, 0.6667, 0.05, 0.6667, 0.1, 0.5, 0.1, 0.6667, 0.05, 0.8333, 0.05, 0.8333, 0.1, 0.6667, 0.1, 0.0, 0.0, 0.1667, 0.0, 0.1667, 0.05, 0.0, 0.05, 0.1667, 0.0, 0.3333, 0.0, 0.3333, 0.05, 0.1667, 0.05, 0.3333, 0.0, 0.5, 0.0, 0.5, 0.05, 0.3333, 0.05, 0.5, 0.0, 0.6667, 0.0, 0.6667, 0.05, 0.5, 0.05, 0.6667, 0.0, 0.8333, 0.0, 0.8333, 0.05, 0.6667, 0.05, 0.0, 0.95, 0.1667, 0.95, 0.1667, 1.0, 0.0, 1.0, 0.1667, 0.95, 0.3333, 0.95, 0.3333, 1.0, 0.1667, 1.0, 0.3333, 0.95, 0.5, 0.95, 0.5, 1.0, 0.3333, 1.0, 0.5, 0.95, 0.6667, 0.95, 0.6667, 1.0, 0.5, 1.0, 0.6667, 0.95, 0.8333, 0.95, 0.8333, 1.0, 0.6667, 1.0, 0.0, 0.9, 0.0, 0.95, 0.1667, 0.95, 0.1667, 0.9, 0.1667, 0.9, 0.1667, 0.95, 0.3333, 0.95, 0.3333, 0.9, 0.3333, 0.9, 0.3333, 0.95, 0.5, 0.95, 0.5, 0.9, 0.5, 0.9, 0.5, 0.95, 0.6667, 0.95, 0.6667, 0.9, 0.6667, 0.9, 0.6667, 0.95, 0.8333, 0.95, 0.8333, 0.9, 0.0, 0.85, 0.0, 0.9, 0.1667, 0.9, 0.1667, 0.85, 0.1667, 0.85, 0.1667, 0.9, 0.3333, 0.9, 0.3333, 0.85, 0.3333, 0.85, 0.3333, 0.9, 0.5, 0.9, 0.5, 0.85, 0.5, 0.85, 0.5, 0.9, 0.6667, 0.9, 0.6667, 0.85, 0.6667, 0.85, 0.6667, 0.9, 0.8333, 0.9, 0.8333, 0.85, 0.0, 0.8, 0.0, 0.85, 0.1667, 0.85, 0.1667, 0.8, 0.1667, 0.8, 0.1667, 0.85, 0.3333, 0.85, 0.3333, 0.8, 0.3333, 0.8, 0.3333, 0.85, 0.5, 0.85, 0.5, 0.8, 0.5, 0.8, 0.5, 0.85, 0.6667, 0.85, 0.6667, 0.8, 0.6667, 0.8, 0.6667, 0.85, 0.8333, 0.85, 0.8333, 0.8, 0.0, 0.75, 0.0, 0.8, 0.1667, 0.8, 0.1667, 0.75, 0.1667, 0.75, 0.1667, 0.8, 0.3333, 0.8, 0.3333, 0.75, 0.3333, 0.75, 0.3333, 0.8, 0.5, 0.8, 0.5, 0.75, 0.5, 0.75, 0.5, 0.8, 0.6667, 0.8, 0.6667, 0.75, 0.6667, 0.75, 0.6667, 0.8, 0.8333, 0.8, 0.8333, 0.75, 0.0, 0.7, 0.0, 0.75, 0.1667, 0.75, 0.1667, 0.7, 0.1667, 0.7, 0.1667, 0.75, 0.3333, 0.75, 0.3333, 0.7, 0.3333, 0.7, 0.3333, 0.75, 0.5, 0.75, 0.5, 0.7, 0.5, 0.7, 0.5, 0.75, 0.6667, 0.75, 0.6667, 0.7, 0.6667, 0.7, 0.6667, 0.75, 0.8333, 0.75, 0.8333, 0.7, 0.0, 0.65, 0.0, 0.7, 0.1667, 0.7, 0.1667, 0.65, 0.1667, 0.65, 0.1667, 0.7, 0.3333, 0.7, 0.3333, 0.65, 0.3333, 0.65, 0.3333, 0.7, 0.5, 0.7, 0.5, 0.65, 0.5, 0.65, 0.5, 0.7, 0.6667, 0.7, 0.6667, 0.65, 0.6667, 0.65, 0.6667, 0.7, 0.8333, 0.7, 0.8333, 0.65, 0.0, 0.6, 0.0, 0.65, 0.1667, 0.65, 0.1667, 0.6, 0.1667, 0.6, 0.1667, 0.65, 0.3333, 0.65, 0.3333, 0.6, 0.3333, 0.6, 0.3333, 0.65, 0.5, 0.65, 0.5, 0.6, 0.5, 0.6, 0.5, 0.65, 0.6667, 0.65, 0.6667, 0.6, 0.6667, 0.6, 0.6667, 0.65, 0.8333, 0.65, 0.8333, 0.6, 0.0, 0.55, 0.0, 0.6, 0.1667, 0.6, 0.1667, 0.55, 0.1667, 0.55, 0.1667, 0.6, 0.3333, 0.6, 0.3333, 0.55, 0.3333, 0.55, 0.3333, 0.6, 0.5, 0.6, 0.5, 0.55, 0.5, 0.55, 0.5, 0.6, 0.6667, 0.6, 0.6667, 0.55, 0.6667, 0.55, 0.6667, 0.6, 0.8333, 0.6, 0.8333, 0.55, 0.0, 0.5, 0.0, 0.55, 0.1667, 0.55, 0.1667, 0.5, 0.1667, 0.5, 0.1667, 0.55, 0.3333, 0.55, 0.3333, 0.5, 0.3333, 0.5, 0.3333, 0.55, 0.5, 0.55, 0.5, 0.5, 0.5, 0.5, 0.5, 0.55, 0.6667, 0.55, 0.6667, 0.5, 0.6667, 0.5, 0.6667, 0.55, 0.8333, 0.55, 0.8333, 0.5, 0.0, 0.45, 0.0, 0.5, 0.1667, 0.5, 0.1667, 0.45, 0.1667, 0.45, 0.1667, 0.5, 0.3333, 0.5, 0.3333, 0.45, 0.3333, 0.45, 0.3333, 0.5, 0.5, 0.5, 0.5, 0.45, 0.5, 0.45, 0.5, 0.5, 0.6667, 0.5, 0.6667, 0.45, 0.6667, 0.45, 0.6667, 0.5, 0.8333, 0.5, 0.8333, 0.45, 0.0, 0.4, 0.0, 0.45, 0.1667, 0.45, 0.1667, 0.4, 0.1667, 0.4, 0.1667, 0.45, 0.3333, 0.45, 0.3333, 0.4, 0.3333, 0.4, 0.3333, 0.45, 0.5, 0.45, 0.5, 0.4, 0.5, 0.4, 0.5, 0.45, 0.6667, 0.45, 0.6667, 0.4, 0.6667, 0.4, 0.6667, 0.45, 0.8333, 0.45, 0.8333, 0.4, 0.0, 0.35, 0.0, 0.4, 0.1667, 0.4, 0.1667, 0.35, 0.1667, 0.35, 0.1667, 0.4, 0.3333, 0.4, 0.3333, 0.35, 0.3333, 0.35, 0.3333, 0.4, 0.5, 0.4, 0.5, 0.35, 0.5, 0.35, 0.5, 0.4, 0.6667, 0.4, 0.6667, 0.35, 0.6667, 0.35, 0.6667, 0.4, 0.8333, 0.4, 0.8333, 0.35, 0.0, 0.3, 0.0, 0.35, 0.1667, 0.35, 0.1667, 0.3, 0.1667, 0.3, 0.1667, 0.35, 0.3333, 0.35, 0.3333, 0.3, 0.3333, 0.3, 0.3333, 0.35, 0.5, 0.35, 0.5, 0.3, 0.5, 0.3, 0.5, 0.35, 0.6667, 0.35, 0.6667, 0.3, 0.6667, 0.3, 0.6667, 0.35, 0.8333, 0.35, 0.8333, 0.3, 0.0, 0.25, 0.0, 0.3, 0.1667, 0.3, 0.1667, 0.25, 0.1667, 0.25, 0.1667, 0.3, 0.3333, 0.3, 0.3333, 0.25, 0.3333, 0.25, 0.3333, 0.3, 0.5, 0.3, 0.5, 0.25, 0.5, 0.25, 0.5, 0.3, 0.6667, 0.3, 0.6667, 0.25, 0.6667, 0.25, 0.6667, 0.3, 0.8333, 0.3, 0.8333, 0.25, 0.0, 0.2, 0.0, 0.25, 0.1667, 0.25, 0.1667, 0.2, 0.1667, 0.2, 0.1667, 0.25, 0.3333, 0.25, 0.3333, 0.2, 0.3333, 0.2, 0.3333, 0.25, 0.5, 0.25, 0.5, 0.2, 0.5, 0.2, 0.5, 0.25, 0.6667, 0.25, 0.6667, 0.2, 0.6667, 0.2, 0.6667, 0.25, 0.8333, 0.25, 0.8333, 0.2, 0.0, 0.15, 0.0, 0.2, 0.1667, 0.2, 0.1667, 0.15, 0.1667, 0.15, 0.1667, 0.2, 0.3333, 0.2, 0.3333, 0.15, 0.3333, 0.15, 0.3333, 0.2, 0.5, 0.2, 0.5, 0.15, 0.5, 0.15, 0.5, 0.2, 0.6667, 0.2, 0.6667, 0.15, 0.6667, 0.15, 0.6667, 0.2, 0.8333, 0.2, 0.8333, 0.15, 0.0, 0.1, 0.0, 0.15, 0.1667, 0.15, 0.1667, 0.1, 0.1667, 0.1, 0.1667, 0.15, 0.3333, 0.15, 0.3333, 0.1, 0.3333, 0.1, 0.3333, 0.15, 0.5, 0.15, 0.5, 0.1, 0.5, 0.1, 0.5, 0.15, 0.6667, 0.15, 0.6667, 0.1, 0.6667, 0.1, 0.6667, 0.15, 0.8333, 0.15, 0.8333, 0.1, 0.0, 0.05, 0.0, 0.1, 0.1667, 0.1, 0.1667, 0.05, 0.1667, 0.05, 0.1667, 0.1, 0.3333, 0.1, 0.3333, 0.05, 0.3333, 0.05, 0.3333, 0.1, 0.5, 0.1, 0.5, 0.05, 0.5, 0.05, 0.5, 0.1, 0.6667, 0.1, 0.6667, 0.05, 0.6667, 0.05, 0.6667, 0.1, 0.8333, 0.1, 0.8333, 0.05, 0.0, 0.0, 0.0, 0.05, 0.1667, 0.05, 0.1667, 0.0, 0.1667, 0.0, 0.1667, 0.05, 0.3333, 0.05, 0.3333, 0.0, 0.3333, 0.0, 0.3333, 0.05, 0.5, 0.05, 0.5, 0.0, 0.5, 0.0, 0.5, 0.05, 0.6667, 0.05, 0.6667, 0.0, 0.6667, 0.0, 0.6667, 0.05, 0.8333, 0.05, 0.8333, 0.0, 0.0, 0.95, 0.0, 1.0, 0.1667, 1.0, 0.1667, 0.95, 0.1667, 0.95, 0.1667, 1.0, 0.3333, 1.0, 0.3333, 0.95, 0.3333, 0.95, 0.3333, 1.0, 0.5, 1.0, 0.5, 0.95, 0.5, 0.95, 0.5, 1.0, 0.6667, 1.0, 0.6667, 0.95, 0.6667, 0.95, 0.6667, 1.0, 0.8333, 1.0, 0.8333, 0.95])
me_plane.materials.append(mat_material_001)
me_plane.materials.append(mat_material_002)
me_plane.use_remesh_fix_poles = True
me_plane.use_remesh_preserve_attributes = False
me_plane.use_mirror_vertex_groups = False
me_plane.update()

# ---- objects
ob_plane = bpy.data.objects.new('Plane', me_plane)

# ---- transforms, parenting, visibility, modifiers, constraints
ob_plane.location = (0.0, 0.0, 0.0)
ob_plane.scale = (1.0, 1.836, 1.0)
ob_plane.lineart.crease_threshold = 0.0

# ---- collection membership
col_collection.objects.link(ob_plane)

# ---- scene / render settings (as saved in the file)
scene.frame_start = 1; scene.frame_end = 250; scene.frame_set(1)
scene.render.engine = 'BLENDER_EEVEE_NEXT'
scene.cycles.use_denoising = False
scene.cycles.samples = 128
scene.cycles.sampling_pattern = 'TABULATED_SOBOL'
scene.cycles.use_adaptive_sampling = False
scene.cycles.use_light_tree = False
scene.view_settings.view_transform = 'Filmic'
bpy.context.view_layer.update()

# ---- added for rendering (the .blend has no active camera and no usable light): camera, sun
cam_auto = bpy.data.cameras.new('AutoCamera')
cam_auto.lens = 50.0
cam_auto.sensor_width = 36.0
cam_auto.clip_end = 1000.0
ob_auto_camera = bpy.data.objects.new('AutoCamera', cam_auto)
scene.collection.objects.link(ob_auto_camera)
ob_auto_camera.location = (3.89599, -4.67519, 3.1996)
ob_auto_camera.rotation_euler = (1.09748, -7.21219e-08, 0.694738)
scene.camera = ob_auto_camera
light_auto_sun = bpy.data.lights.new('AutoSun', 'SUN')
light_auto_sun.energy = 3.0
light_auto_sun.angle = 0.0523599
ob_auto_sun = bpy.data.objects.new('AutoSun', light_auto_sun)
scene.collection.objects.link(ob_auto_sun)
ob_auto_sun.rotation_euler = (0.872665, 0.174533, 0.523599)
bpy.context.view_layer.update()
